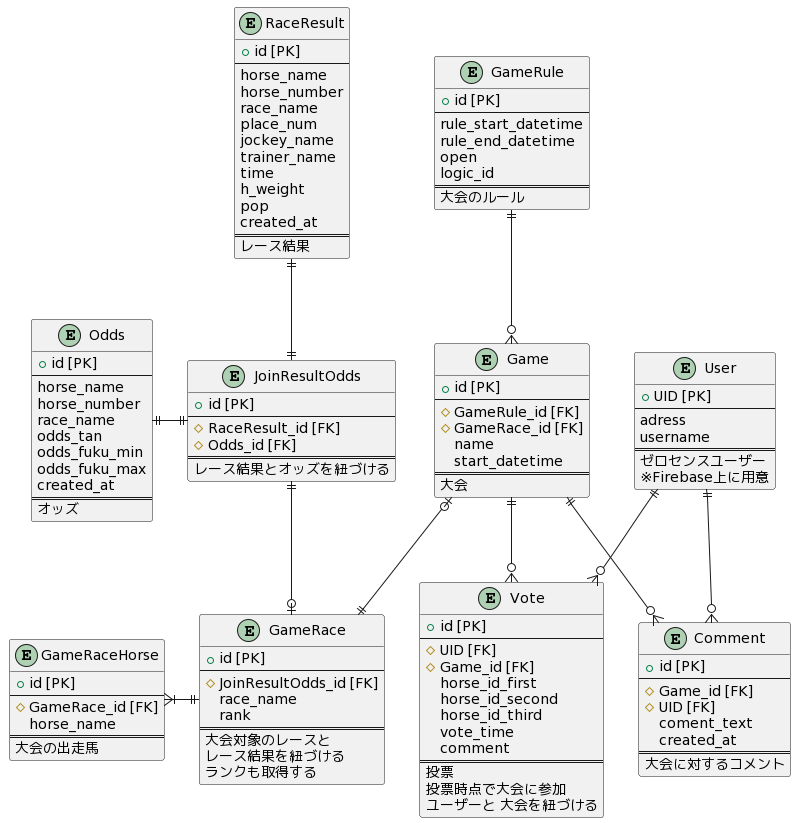

The diagram above was rendered by PlantUML. Its source (embedded in the PNG):
@startuml
entity "RaceResult" as RaceResult {
  + id [PK]
  --
  horse_name
  horse_number
  race_name
  place_num
  jockey_name
  trainer_name
  time
  h_weight
  pop
  created_at
  ==
  レース結果
}

entity "Odds" as Odds {
  + id [PK]
  --
  horse_name
  horse_number
  race_name
  odds_tan
  odds_fuku_min
  odds_fuku_max
  created_at
  ==
  オッズ
}

entity "JoinResultOdds" as JoinResultOdds {
  + id [PK]
  --
  # RaceResult_id [FK]
  # Odds_id [FK]
  ==
  レース結果とオッズを紐づける
}

entity User {
  + UID [PK]
  --
  adress 
  username
  ==
  ゼロセンスユーザー
  ※Firebase上に用意
}

entity Game {
  + id [PK]
  --
  # GameRule_id [FK]
  # GameRace_id [FK]
  name
  start_datetime
  ==
  大会
}

entity GameRule {
  + id [PK]
  --
  rule_start_datetime
  rule_end_datetime
  open
  logic_id
  ==
  大会のルール
}

entity Vote {
  + id [PK]
  --
  # UID [FK]
  # Game_id [FK]
  horse_id_first
  horse_id_second
  horse_id_third
  vote_time
  comment
  ==
  投票
  投票時点で大会に参加
  ユーザーと 大会を紐づける
}

entity GameRace{
  + id [PK]
  --
  # JoinResultOdds_id [FK]
  race_name
  rank
  ==
  大会対象のレースと
  レース結果を紐づける
  ランクも取得する  
}

entity GameRaceHorse {
  + id [PK]
  --
  # GameRace_id [FK]
  horse_name
  ==
  大会の出走馬
}

entity Comment {
  + id [PK]
  --
  # Game_id [FK]
  # UID [FK]
  coment_text
  created_at
  ==
  大会に対するコメント
}

Game |o--|| GameRace
User ||--o{ Vote
Game ||--o{ Vote
GameRace ||-left-|{ GameRaceHorse
User ||--o{ Comment
Game ||--o{ Comment
GameRule ||--o{ Game
RaceResult ||--|| JoinResultOdds
Odds ||-|| JoinResultOdds
JoinResultOdds ||--o|GameRace
@enduml